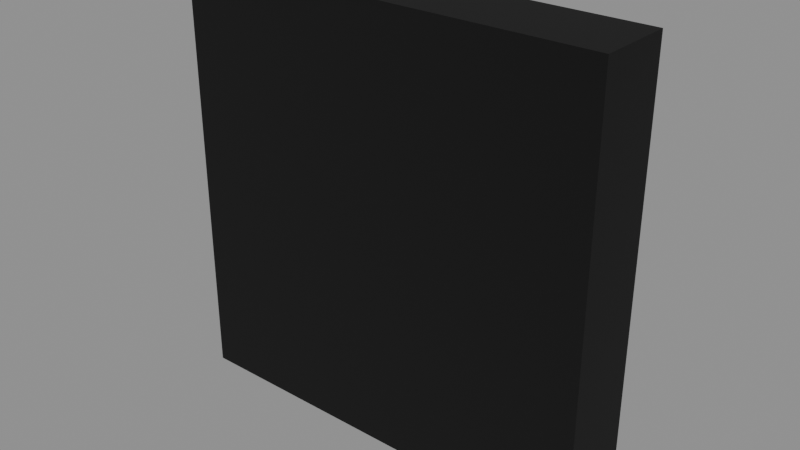 # Source: BUILDDECALNUM7.blend  (saved by Blender 5.1.30; exported with 4.5.12 LTS)
import bpy
from mathutils import Matrix  # noqa: F401  (used for matrix-valued properties, if any)

bpy.ops.wm.read_factory_settings(use_empty=True)
scene = bpy.context.scene
scene.name = 'Scene'

# ---- images (referenced by path relative to the original .blend; pixels are not part of the script)
import os
ASSET_DIR = os.environ.get("B2B_ASSET_DIR", "")  # directory of the original .blend (textures are referenced by path, not embedded)
HERE = os.path.dirname(os.path.abspath(__file__))  # packed textures are extracted next to this script under _unpacked/

def load_image(name, relpath, width, height, colorspace="sRGB"):
    """Load a texture the original file referenced (path relative to the .blend, or extracted next to this script)."""
    p = next((c for c in (os.path.join(HERE, relpath), os.path.join(ASSET_DIR, relpath)) if relpath and os.path.exists(c)), "")
    if p:
        img = bpy.data.images.load(p, check_existing=True)
        img.name = name
    else:  # same state as the original file: an image datablock whose file is absent (Cycles renders it pink)
        img = bpy.data.images.new(name, width, height)
        img.source = "FILE"
        img.filepath = "//" + (relpath or name)
    img.colorspace_settings.name = colorspace
    return img
img_basebuildingdecals_numbers_a7_webp = load_image('BASEBUILDINGDECALS_NUMBERS.A7.webp', 'BASEBUILDINGDECALS_NUMBERS.A7.webp', 1024, 1024, 'sRGB')
img_basebuildingdecals_numbers_a7_colourisemask_webp = load_image('BASEBUILDINGDECALS_NUMBERS.A7.COLOURISEMASK.webp', 'BASEBUILDINGDECALS_NUMBERS.A7.COLOURISEMASK.webp', 1024, 1024, 'Non-Color')

# ---- materials (node trees are filled in below, after node groups)
mat_logo2decal = bpy.data.materials.new('Logo2Decal')
mat_logo2decal.surface_render_method = 'BLENDED'
mat_logo2decal.blend_method = 'BLEND'

# ---- node groups
ng_nms_colourise = bpy.data.node_groups.new('NMS_Colourise', 'ShaderNodeTree')
_s = ng_nms_colourise.interface.new_socket(name='Color', in_out='OUTPUT', socket_type='NodeSocketColor')
_s = ng_nms_colourise.interface.new_socket(name='Diffuse', in_out='INPUT', socket_type='NodeSocketColor')
_s = ng_nms_colourise.interface.new_socket(name='Mask', in_out='INPUT', socket_type='NodeSocketFloat')
_s = ng_nms_colourise.interface.new_socket(name='Gradient', in_out='INPUT', socket_type='NodeSocketFloat')
_N = ng_nms_colourise.nodes; _L = ng_nms_colourise.links
n0 = _N.new('NodeGroupInput'); n0.name = 'Group Input'; n0.location = (-900, 0)
n1 = _N.new('NodeGroupOutput'); n1.name = 'Group Output'; n1.location = (700, 0)
n2 = _N.new('ShaderNodeRGB'); n2.name = 'Color'; n2.location = (-700, 220)
n2.outputs[0].default_value = (1.0, 1.0, 1.0, 1.0)
n3 = _N.new('ShaderNodeAttribute'); n3.name = 'Attribute'; n3.location = (-500, -260)
n3.label = 'nms_q'
n3.attribute_type = 'OBJECT'
n3.attribute_name = '["nms_q"]'
n4 = _N.new('ShaderNodeMath'); n4.name = 'Math'; n4.location = (-500, 130)
n4.operation = 'GREATER_THAN'
n4.inputs[1].default_value = 0.125
n5 = _N.new('ShaderNodeMix'); n5.name = 'Mix'; n5.location = (-340, 0)
n5.data_type = 'RGBA'
n6 = _N.new('ShaderNodeAttribute'); n6.name = 'Attribute.001'; n6.location = (-290, -260)
n6.label = 'nms_t'
n6.attribute_type = 'OBJECT'
n6.attribute_name = '["nms_t"]'
n7 = _N.new('ShaderNodeMath'); n7.name = 'Math.001'; n7.location = (-290, 130)
n7.operation = 'GREATER_THAN'
n7.inputs[1].default_value = 0.375
n8 = _N.new('ShaderNodeMix'); n8.name = 'Mix.001'; n8.location = (-130, 0)
n8.data_type = 'RGBA'
n9 = _N.new('ShaderNodeAttribute'); n9.name = 'Attribute.002'; n9.location = (-80, -260)
n9.label = 'nms_s'
n9.attribute_type = 'OBJECT'
n9.attribute_name = '["nms_s"]'
n10 = _N.new('ShaderNodeMath'); n10.name = 'Math.002'; n10.location = (-80, 130)
n10.operation = 'GREATER_THAN'
n10.inputs[1].default_value = 0.625
n11 = _N.new('ShaderNodeMix'); n11.name = 'Mix.002'; n11.location = (80, 0)
n11.data_type = 'RGBA'
n12 = _N.new('ShaderNodeAttribute'); n12.name = 'Attribute.003'; n12.location = (130, -260)
n12.label = 'nms_p'
n12.attribute_type = 'OBJECT'
n12.attribute_name = '["nms_p"]'
n13 = _N.new('ShaderNodeMath'); n13.name = 'Math.003'; n13.location = (130, 130)
n13.operation = 'GREATER_THAN'
n13.inputs[1].default_value = 0.875
n14 = _N.new('ShaderNodeMix'); n14.name = 'Mix.003'; n14.location = (290, 0)
n14.data_type = 'RGBA'
n15 = _N.new('ShaderNodeMix'); n15.name = 'Mix.004'; n15.location = (340, -440)
n15.data_type = 'RGBA'
n16 = _N.new('ShaderNodeMix'); n16.name = 'Mix.005'; n16.location = (530, 0)
n16.data_type = 'RGBA'
n17 = _N.new('ShaderNodeMix'); n17.name = 'Mix.006'; n17.location = (720, 0)
n17.data_type = 'RGBA'
n17.blend_type = 'MULTIPLY'
n17.inputs[0].default_value = 1.0
_L.new(n0.outputs[1], n4.inputs[0])
_L.new(n4.outputs[0], n5.inputs[0])
_L.new(n2.outputs[0], n5.inputs[6])
_L.new(n3.outputs[0], n5.inputs[7])
_L.new(n0.outputs[1], n7.inputs[0])
_L.new(n7.outputs[0], n8.inputs[0])
_L.new(n5.outputs[2], n8.inputs[6])
_L.new(n6.outputs[0], n8.inputs[7])
_L.new(n0.outputs[1], n10.inputs[0])
_L.new(n10.outputs[0], n11.inputs[0])
_L.new(n8.outputs[2], n11.inputs[6])
_L.new(n9.outputs[0], n11.inputs[7])
_L.new(n0.outputs[1], n13.inputs[0])
_L.new(n13.outputs[0], n14.inputs[0])
_L.new(n11.outputs[2], n14.inputs[6])
_L.new(n12.outputs[0], n14.inputs[7])
_L.new(n0.outputs[1], n15.inputs[0])
_L.new(n12.outputs[0], n15.inputs[7])
_L.new(n0.outputs[2], n16.inputs[0])
_L.new(n14.outputs[2], n16.inputs[6])
_L.new(n15.outputs[2], n16.inputs[7])
_L.new(n0.outputs[0], n17.inputs[6])
_L.new(n16.outputs[2], n17.inputs[7])
_L.new(n17.outputs[2], n1.inputs[0])
n1.is_active_output = True

# ---- material node trees
mat_logo2decal.use_nodes = True; mat_logo2decal.node_tree.nodes.clear()
_N = mat_logo2decal.node_tree.nodes; _L = mat_logo2decal.node_tree.links
n0 = _N.new('ShaderNodeOutputMaterial'); n0.name = 'Material Output'; n0.location = (600, 0)
n1 = _N.new('ShaderNodeBsdfPrincipled'); n1.name = 'Principled BSDF'; n1.location = (250, 0)
n1.inputs[2].default_value = 1.0
n2 = _N.new('ShaderNodeTexImage'); n2.name = 'Diffuse'; n2.location = (-700, 300)
n2.label = 'Diffuse'
n2.image = img_basebuildingdecals_numbers_a7_webp
n3 = _N.new('ShaderNodeTexImage'); n3.name = 'Colourise Mask'; n3.location = (-750, -700)
n3.label = 'Colourise Mask'
n3.image = img_basebuildingdecals_numbers_a7_colourisemask_webp
n4 = _N.new('ShaderNodeSeparateColor'); n4.name = 'Separate Color'; n4.location = (-450, -700)
n5 = _N.new('ShaderNodeGroup'); n5.name = 'Group'; n5.location = (-70, 60)
n5.node_tree = ng_nms_colourise
n5.inputs[2].default_value = 0.0
_L.new(n1.outputs[0], n0.inputs[0])
_L.new(n2.outputs[1], n1.inputs[4])
_L.new(n3.outputs[0], n4.inputs[0])
_L.new(n4.outputs[0], n5.inputs[1])
_L.new(n2.outputs[0], n5.inputs[0])
_L.new(n5.outputs[0], n1.inputs[0])
n0.is_active_output = True

# ---- meshes
me_builddecalnum7 = bpy.data.meshes.new('BUILDDECALNUM7')
me_builddecalnum7.from_pydata([(-0.6638, -0.1181, 0.6638), (-0.6638, 0.1181, 0.6638), (-0.6638, -0.1181, 2.073e-08), (-0.6638, 0.1181, -2.073e-08), (-0.6638, -0.1181, -0.6638), (-0.6638, 0.1181, -0.6638), (0.6638, 0.1181, 0.6638), (0.6638, -0.1181, 0.6638), (0.6638, 0.1181, -2.073e-08), (0.6638, -0.1181, 2.073e-08), (0.6638, 0.1181, -0.6638), (0.6638, -0.1181, -0.6638), (0.6638, 0.1181, 0.6638), (0.0, -0.1181, 0.6638), (0.6638, -0.1181, 0.6638), (0.0, 0.1181, 0.6638), (-0.6638, 0.1181, 0.6638), (-0.6638, -0.1181, 0.6638), (0.6638, -0.1181, -0.6638), (0.0, 0.1181, -0.6638), (0.6638, 0.1181, -0.6638), (0.0, -0.1181, -0.6638), (-0.6638, -0.1181, -0.6638), (-0.6638, 0.1181, -0.6638), (0.0, 0.1181, -0.6638), (0.6638, 0.1181, -2.073e-08), (0.6638, 0.1181, -0.6638), (0.0, 0.1181, -2.073e-08), (-0.6638, 0.1181, -0.6638), (0.6638, 0.1181, 0.6638), (-0.6638, 0.1181, -2.073e-08), (0.0, 0.1181, 0.6638), (-0.6638, 0.1181, 0.6638), (-0.6638, -0.1181, -0.6638), (0.0, -0.1181, -0.6638), (-0.6638, -0.1181, 2.073e-08), (0.0, -0.1181, 2.073e-08), (0.6638, -0.1181, -0.6638), (-0.6638, -0.1181, 0.6638), (0.6638, -0.1181, 2.073e-08), (0.0, -0.1181, 0.6638), (0.6638, -0.1181, 0.6638)], [], [(0, 1, 2), (2, 1, 3), (2, 3, 4), (4, 3, 5), (6, 7, 8), (8, 7, 9), (8, 9, 10), (10, 9, 11), (12, 13, 14), (15, 13, 12), (16, 13, 15), (17, 13, 16), (18, 19, 20), (21, 19, 18), (22, 19, 21), (23, 19, 22), (24, 25, 26), (27, 25, 24), (28, 27, 24), (27, 29, 25), (30, 27, 28), (31, 29, 27), (30, 31, 27), (32, 31, 30), (33, 34, 35), (35, 34, 36), (37, 36, 34), (35, 36, 38), (39, 36, 37), (38, 36, 40), (41, 36, 39), (40, 36, 41)])
me_builddecalnum7.polygons.foreach_set('use_smooth', [True] * 32)
_uv = me_builddecalnum7.uv_layers.new(name='UVMap')
_uv.uv.foreach_set('vector', [0.0, 0.0, 1.0, 0.0, 0.0, 0.5, 0.0, 0.5, 1.0, 0.0, 1.0, 0.5, 0.0, 0.5, 1.0, 0.5, 0.0, 1.0, 0.0, 1.0, 1.0, 0.5, 1.0, 1.0, 0.0, 0.0, 1.0, 0.0, 0.0, 0.5, 0.0, 0.5, 1.0, 0.0, 1.0, 0.5, 0.0, 0.5, 1.0, 0.5, 0.0, 1.0, 0.0, 1.0, 1.0, 0.5, 1.0, 1.0, 1.0, 1.0, 0.5, 0.0, 1.0, 0.0, 0.5, 1.0, 0.5, 0.0, 1.0, 1.0, 0.0, 1.0, 0.5, 0.0, 0.5, 1.0, 0.0, 0.0, 0.5, 0.0, 0.0, 1.0, 1.0, 1.0, 0.5, 0.0, 1.0, 0.0, 0.5, 1.0, 0.5, 0.0, 1.0, 1.0, 0.0, 1.0, 0.5, 0.0, 0.5, 1.0, 0.0, 0.0, 0.5, 0.0, 0.0, 1.0, 0.5, 1.0, 1.0, 0.5, 1.0, 1.0, 0.5, 0.5, 1.0, 0.5, 0.5, 1.0, 0.0, 1.0, 0.5, 0.5, 0.5, 1.0, 0.5, 0.5, 1.0, 0.0, 1.0, 0.5, 0.0, 0.5, 0.5, 0.5, 0.0, 1.0, 0.5, 0.0, 1.0, 0.0, 0.5, 0.5, 0.0, 0.5, 0.5, 0.0, 0.5, 0.5, 0.0, 0.0, 0.5, 0.0, 0.0, 0.5, 0.0, 0.0, 0.5, 0.0, 0.0, 0.5, 0.0, 0.5, 0.5, 0.0, 0.5, 0.5, 1.0, 0.0, 0.5, 0.5, 0.5, 0.0, 0.0, 0.5, 0.5, 0.5, 0.0, 1.0, 1.0, 0.5, 0.5, 0.5, 1.0, 0.0, 0.0, 1.0, 0.5, 0.5, 0.5, 1.0, 1.0, 1.0, 0.5, 0.5, 1.0, 0.5, 0.5, 1.0, 0.5, 0.5, 1.0, 1.0])
me_builddecalnum7.materials.append(mat_logo2decal)
me_builddecalnum7.update()
me_builddecalnum7.normals_split_custom_set([tuple(v) for v in zip(*[iter([-1.0, 0.000983, -0.0009831, -1.0, 0.0009831, -0.0009831, -1.0, 0.000983, -0.000983, -1.0, 0.000983, -0.000983, -1.0, 0.0009831, -0.0009831, -1.0, 0.0009831, -0.000983, -1.0, 0.000983, -0.000983, -1.0, 0.0009831, -0.000983, -1.0, 0.000983, -0.000983, -1.0, 0.000983, -0.000983, -1.0, 0.0009831, -0.000983, -1.0, 0.000983, -0.0009831, 1.0, -0.0009588, 0.0, 1.0, -0.0009587, -4.585e-08, 1.0, -0.0009588, -4.582e-08, 1.0, -0.0009588, -4.582e-08, 1.0, -0.0009587, -4.585e-08, 1.0, -0.0009587, 4.616e-08, 1.0, -0.0009588, -4.582e-08, 1.0, -0.0009587, 4.616e-08, 1.0, -0.0009588, -9.831e-11, 1.0, -0.0009588, -9.831e-11, 1.0, -0.0009587, 4.616e-08, 1.0, -0.0009588, 4.626e-08, 0.000983, 0.0009831, 1.0, 0.000983, 0.0009831, 1.0, 0.000983, 0.0009831, 1.0, 0.000983, 0.0009831, 1.0, 0.000983, 0.0009831, 1.0, 0.000983, 0.0009831, 1.0, 0.0009831, 0.000983, 1.0, 0.000983, 0.0009831, 1.0, 0.000983, 0.0009831, 1.0, 0.000983, 0.0009831, 1.0, 0.000983, 0.0009831, 1.0, 0.0009831, 0.000983, 1.0, -4.602e-08, -0.0009588, -1.0, -4.599e-08, -0.0009588, -1.0, 0.0, -0.0009588, -1.0, 4.599e-08, -0.0009588, -1.0, -4.599e-08, -0.0009588, -1.0, -4.602e-08, -0.0009588, -1.0, 4.58e-08, -0.0009588, -1.0, -4.599e-08, -0.0009588, -1.0, 4.599e-08, -0.0009588, -1.0, -4.191e-11, -0.0009588, -1.0, -4.599e-08, -0.0009588, -1.0, 4.58e-08, -0.0009588, -1.0, 0.000983, 1.0, -0.0009832, 0.0009831, 1.0, -0.0009832, 0.000983, 1.0, -0.0009833, 0.000983, 1.0, -0.0009832, 0.0009831, 1.0, -0.0009832, 0.000983, 1.0, -0.0009832, 0.0009831, 1.0, -0.0009832, 0.000983, 1.0, -0.0009832, 0.000983, 1.0, -0.0009832, 0.000983, 1.0, -0.0009832, 0.000983, 1.0, -0.0009832, 0.0009831, 1.0, -0.0009832, 0.0009831, 1.0, -0.0009832, 0.000983, 1.0, -0.0009832, 0.0009831, 1.0, -0.0009832, 0.000983, 1.0, -0.0009832, 0.000983, 1.0, -0.0009832, 0.000983, 1.0, -0.0009832, 0.0009831, 1.0, -0.0009832, 0.000983, 1.0, -0.0009832, 0.000983, 1.0, -0.0009832, 0.000983, 1.0, -0.0009833, 0.000983, 1.0, -0.0009832, 0.0009831, 1.0, -0.0009832, 0.0, -1.0, 2.029e-07, 0.0, -1.0, 1.945e-07, 0.0, -1.0, 1.776e-07, 0.0, -1.0, 1.776e-07, 0.0, -1.0, 1.945e-07, 0.0, -1.0, 1.733e-07, 0.0, -1.0, 1.86e-07, 0.0, -1.0, 1.733e-07, 0.0, -1.0, 1.945e-07, 0.0, -1.0, 1.776e-07, 0.0, -1.0, 1.733e-07, 0.0, -1.0, 1.691e-07, 0.0, -1.0, 1.691e-07, 0.0, -1.0, 1.733e-07, 0.0, -1.0, 1.86e-07, 0.0, -1.0, 1.691e-07, 0.0, -1.0, 1.733e-07, 0.0, -1.0, 1.691e-07, 0.0, -1.0, 1.691e-07, 0.0, -1.0, 1.733e-07, 0.0, -1.0, 1.691e-07, 0.0, -1.0, 1.691e-07, 0.0, -1.0, 1.733e-07, 0.0, -1.0, 1.691e-07])] * 3)])

# ---- objects
ob_builddecalnum7 = bpy.data.objects.new('BUILDDECALNUM7', me_builddecalnum7)

# ---- transforms, parenting, visibility, modifiers, constraints
ob_builddecalnum7.location = (0.0, 0.0, 0.0)
ob_builddecalnum7.rotation_mode = 'QUATERNION'
ob_builddecalnum7.rotation_quaternion = (1.0, 0.0, 0.0, 0.0)

# ---- collection membership
scene.collection.objects.link(ob_builddecalnum7)

# ---- scene / render settings (as saved in the file)
scene.frame_start = 1; scene.frame_end = 250; scene.frame_set(1)
scene.render.engine = 'BLENDER_EEVEE_NEXT'
scene.render.bake_bias = 0.0
scene.render.bake_samples = 0
scene.cycles.sampling_pattern = 'TABULATED_SOBOL'
scene.eevee.use_volume_custom_range = False
bpy.context.view_layer.update()

# ---- added for rendering (the .blend has no active camera and no usable light): camera, sun + grey world if the file has none
cam_auto = bpy.data.cameras.new('AutoCamera')
cam_auto.lens = 50.0
cam_auto.sensor_width = 36.0
cam_auto.clip_end = 1000.0
ob_auto_camera = bpy.data.objects.new('AutoCamera', cam_auto)
scene.collection.objects.link(ob_auto_camera)
ob_auto_camera.location = (1.75074, -2.10089, 1.40059)
ob_auto_camera.rotation_euler = (1.09748, -7.21219e-08, 0.694738)
scene.camera = ob_auto_camera
light_auto_sun = bpy.data.lights.new('AutoSun', 'SUN')
light_auto_sun.energy = 3.0
light_auto_sun.angle = 0.0523599
ob_auto_sun = bpy.data.objects.new('AutoSun', light_auto_sun)
scene.collection.objects.link(ob_auto_sun)
ob_auto_sun.rotation_euler = (0.872665, 0.174533, 0.523599)
if scene.world is None:
    world_auto = bpy.data.worlds.new('AutoWorld')
    world_auto.color = (0.3, 0.3, 0.3)
    scene.world = world_auto
bpy.context.view_layer.update()
